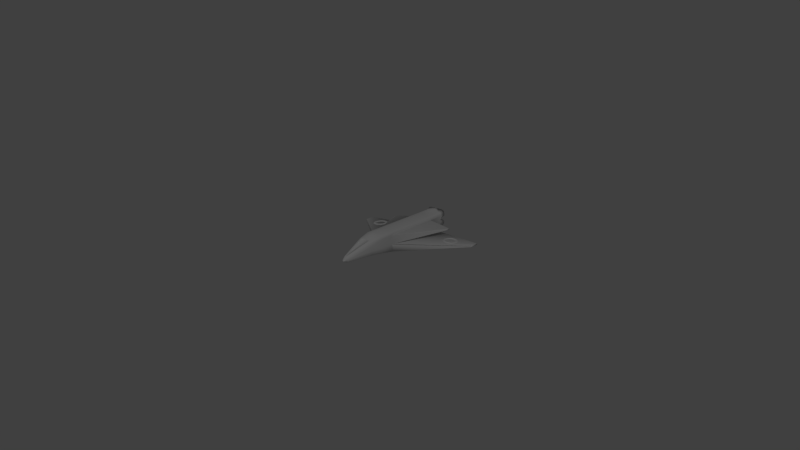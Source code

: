 # Source: shuttleUV.blend  (saved by Blender 2.70.0; exported with 4.5.12 LTS)
import bpy
from mathutils import Matrix  # noqa: F401  (used for matrix-valued properties, if any)

bpy.ops.wm.read_factory_settings(use_empty=True)
scene = bpy.context.scene
scene.name = 'Scene'

# ---- collections
col_collection_1 = bpy.data.collections.new('Collection 1'); scene.collection.children.link(col_collection_1)
col_collection_10 = bpy.data.collections.new('Collection 10'); scene.collection.children.link(col_collection_10)

# ---- materials (node trees are filled in below, after node groups)
mat_material = bpy.data.materials.new('Material')
mat_material.alpha_threshold = 0.0
mat_material.use_transparent_shadow = False
mat_material.roughness = 0.5
mat_material.line_color = (0.0, 0.0, 0.0, 1.0)

# ---- material node trees

# ---- world
world_world = bpy.data.worlds.new('World'); scene.world = world_world
world_world.color = (0.05088, 0.05088, 0.05088)
world_world.use_sun_shadow = False
world_world.sun_shadow_jitter_overblur = 0.0
world_world.cycles.sampling_method = 'MANUAL'
world_world.cycles.sample_map_resolution = 256

# ---- cameras
cam_camera_001 = bpy.data.cameras.new('Camera.001')
cam_camera_001.clip_end = 100.0
cam_camera_001.lens = 35.0
cam_camera_001.sensor_width = 32.0
cam_camera_001.sensor_height = 18.0
cam_camera_001.dof.focus_distance = 0.0
cam_camera_001.dof.aperture_fstop = 128.0

# ---- lights
light_point = bpy.data.lights.new('Point', 'POINT')
light_point.transmission_factor = 0.0
light_point.energy = 1000.0
light_point.shadow_buffer_clip_start = 0.5
light_point.shadow_soft_size = 0.1
light_point.shadow_maximum_resolution = 0.006
light_point.use_absolute_resolution = True
light_point.cycles.use_multiple_importance_sampling = False

# ---- meshes
me_cube_001 = bpy.data.meshes.new('Cube.001')
me_cube_001.from_pydata([(5.098, 3.244, -0.4365), (5.062, 3.244, -0.3835), (4.961, 3.244, -0.3566), (4.853, 3.244, -0.3714), (4.801, 3.244, -0.4194), (5.073, 3.436, -0.4351), (5.038, 3.425, -0.3821), (4.94, 3.398, -0.3554), (4.836, 3.37, -0.3705), (4.786, 3.359, -0.4186), (4.999, 3.615, -0.4308), (4.969, 3.594, -0.3781), (4.881, 3.541, -0.352), (4.787, 3.489, -0.3677), (4.742, 3.467, -0.416), (4.881, 3.769, -0.424), (4.858, 3.739, -0.3717), (4.787, 3.664, -0.3466), (4.71, 3.59, -0.3632), (4.671, 3.559, -0.4119), (4.727, 3.888, -0.4152), (4.713, 3.85, -0.3634), (4.664, 3.759, -0.3395), (4.608, 3.668, -0.3574), (4.579, 3.63, -0.4066), (4.548, 3.962, -0.4049), (4.545, 3.92, -0.3537), (4.521, 3.818, -0.3313), (4.491, 3.717, -0.3506), (4.472, 3.675, -0.4005), (4.357, 3.987, -0.3938), (4.364, 3.944, -0.3433), (4.367, 3.839, -0.3224), (4.364, 3.733, -0.3433), (4.357, 3.69, -0.3938), (4.165, 3.962, -0.3828), (4.184, 3.92, -0.333), (4.214, 3.818, -0.3136), (4.238, 3.717, -0.3361), (4.241, 3.675, -0.3872), (3.986, 3.888, -0.3725), (4.015, 3.85, -0.3233), (4.071, 3.759, -0.3054), (4.12, 3.668, -0.3293), (4.134, 3.63, -0.381), (3.832, 3.769, -0.3637), (3.871, 3.739, -0.3149), (3.948, 3.664, -0.2983), (4.019, 3.59, -0.3235), (4.042, 3.559, -0.3757), (3.714, 3.615, -0.3569), (3.76, 3.594, -0.3086), (3.854, 3.541, -0.2929), (3.941, 3.489, -0.319), (3.971, 3.467, -0.3717), (3.64, 3.436, -0.3526), (3.69, 3.425, -0.3046), (3.794, 3.398, -0.2895), (3.893, 3.37, -0.3162), (3.927, 3.359, -0.3691), (3.615, 3.244, -0.3512), (3.666, 3.244, -0.3032), (3.774, 3.244, -0.2883), (3.876, 3.244, -0.3152), (3.912, 3.244, -0.3682), (3.64, 3.051, -0.3526), (3.69, 3.062, -0.3046), (3.794, 3.09, -0.2895), (3.893, 3.117, -0.3162), (3.927, 3.128, -0.3691), (3.714, 2.872, -0.3569), (3.76, 2.894, -0.3086), (3.854, 2.946, -0.2929), (3.941, 2.999, -0.319), (3.971, 3.021, -0.3717), (3.832, 2.718, -0.3637), (3.871, 2.749, -0.3149), (3.948, 2.823, -0.2983), (4.019, 2.897, -0.3235), (4.042, 2.928, -0.3757), (3.986, 2.6, -0.3725), (4.015, 2.637, -0.3233), (4.071, 2.728, -0.3054), (4.12, 2.819, -0.3293), (4.134, 2.857, -0.381), (4.165, 2.525, -0.3828), (4.184, 2.567, -0.333), (4.214, 2.669, -0.3136), (4.238, 2.771, -0.3361), (4.241, 2.813, -0.3872), (4.357, 2.5, -0.3938), (4.364, 2.543, -0.3433), (4.367, 2.649, -0.3224), (4.364, 2.754, -0.3433), (4.357, 2.797, -0.3938), (4.548, 2.525, -0.4049), (4.545, 2.567, -0.3537), (4.521, 2.669, -0.3313), (4.491, 2.771, -0.3506), (4.472, 2.813, -0.4005), (4.727, 2.6, -0.4152), (4.713, 2.637, -0.3634), (4.664, 2.728, -0.3395), (4.608, 2.819, -0.3574), (4.579, 2.857, -0.4066), (4.881, 2.718, -0.424), (4.858, 2.749, -0.3717), (4.787, 2.823, -0.3466), (4.71, 2.897, -0.3632), (4.671, 2.928, -0.4119), (4.999, 2.872, -0.4308), (4.969, 2.894, -0.3781), (4.881, 2.946, -0.352), (4.787, 2.999, -0.3677), (4.742, 3.021, -0.416), (5.073, 3.051, -0.4351), (5.038, 3.062, -0.3821), (4.94, 3.09, -0.3554), (4.836, 3.117, -0.3705), (4.786, 3.128, -0.4186), (-0.1007, -6.699, -0.6827), (-0.2403, -6.699, -0.5649), (-1.0, -1.312, -0.9539), (0.0, 4.523, 1.21), (0.0, 4.523, -1.0), (0.0, -6.67, -0.0815), (0.0, -6.699, -0.6827), (0.0, -1.335, -1.0), (0.0, -1.335, 1.21), (-1.0, 4.183, -1.0), (-1.0, -2.775, -0.7117), (-0.8264, -4.032, -0.5937), (-1.0, -2.775, -0.2), (-0.8264, -4.032, -0.2), (0.0, -2.775, -1.0), (0.0, -4.032, -0.8982), (0.0, -2.775, 1.21), (0.0, -4.061, 0.7511), (-0.08967, -6.699, -0.09888), (-0.3057, -6.699, -0.4306), (-0.1678, -6.699, -0.1433), (-0.2556, -6.699, -0.2647), (-0.6704, 4.523, 1.0), (-0.9558, 4.523, 0.8341), (-0.8352, 4.523, 0.9556), (-0.6704, -1.335, 1.0), (-0.8352, -1.335, 0.9556), (-0.9558, -1.335, 0.8341), (-0.6704, -2.775, 1.0), (-1.0, -2.775, 0.6683), (-0.8352, -2.775, 0.9556), (-0.9558, -2.775, 0.8341), (-0.8264, -4.032, 0.3076), (-0.4968, -4.032, 0.7684), (-0.7822, -4.032, 0.6026), (-0.6616, -4.032, 0.724), (-1.0, 4.231, -0.9475), (-1.0, 4.523, -0.2525), (-1.0, 4.481, -0.2), (-1.0, -1.266, -0.2), (-1.0, -1.335, -0.2475), (-6.54, 4.523, -0.64), (-6.488, 4.471, -0.6954), (-6.54, 4.523, -0.56), (-6.488, 4.471, -0.5046), (-6.54, 3.534, -0.64), (-6.488, 3.558, -0.6954), (-6.54, 3.534, -0.56), (-6.488, 3.558, -0.5046), (0.0, 6.225, -0.3344), (-0.6704, 6.225, 1.0), (-0.8352, 6.225, 0.9556), (-1.0, 4.523, -0.1575), (-1.0, 4.565, -0.2), (-1.0, -1.335, -0.1575), (-1.0, -1.378, -0.2), (-1.0, 4.523, 0.6258), (-1.0, 4.481, 0.6683), (-0.9891, 4.523, 0.7093), (-1.0, 4.566, 0.6683), (-1.0, -1.229, 0.6683), (-1.0, -1.335, 0.6258), (-1.0, -1.442, 0.6683), (-0.9726, -1.335, 0.7714), (-3.284, 4.523, 0.2129), (-3.243, 4.481, 0.1636), (-3.284, 4.04, 0.2129), (-3.243, 4.048, 0.1636), (-3.284, 4.523, 0.2554), (-3.243, 4.481, 0.3046), (-3.284, 4.04, 0.2554), (-3.243, 4.048, 0.3046), (-1.0, 4.523, -0.6556), (-0.6792, 4.523, -1.0), (-0.957, 4.545, -0.8194), (-0.8396, 4.545, -0.9455), (-0.6792, 6.225, -0.3344), (-1.0, 6.225, 0.009974), (-0.8396, 6.225, -0.2883), (-0.957, 6.225, -0.1622), (0.0, 6.225, 1.0), (0.0, 6.225, 0.2933), (-1.0, 6.225, 0.6683), (-0.9558, 6.225, 0.8341), (-0.6792, 6.781, -0.492), (-0.8396, 6.781, -0.4459), (-0.957, 6.781, -0.3198), (-1.0, 6.781, -0.1476), (-1.0, 6.781, 0.8287), (-0.9558, 6.781, 0.9946), (-0.8352, 6.781, 1.116), (-0.6704, 6.781, 1.16), (-0.7793, 6.225, 0.2933), (-1.0, 6.225, 0.06393), (-1.0, 6.014, 0.2305), (-1.0, 6.225, 0.514), (-0.8897, 6.236, 0.2595), (-0.9704, 6.236, 0.1755), (-1.0, 6.225, 0.523), (-1.0, 6.225, 0.2933), (-0.9704, 6.237, 0.4114), (-0.8897, 6.237, 0.3273), (-1.0, 6.781, -0.09365), (-0.7793, 6.781, 0.1357), (-0.9704, 6.781, 0.02105), (-0.8897, 6.781, 0.105), (-0.7793, 6.781, 0.4538), (-1.0, 6.781, 0.6835), (-0.8897, 6.781, 0.4846), (-0.9704, 6.781, 0.5686), (-0.9416, 6.668, 0.8211), (-0.9034, 6.668, 0.9645), (-0.8048, 6.668, 1.064), (-0.6627, 6.668, 1.102), (-0.2247, 6.668, 1.102), (-0.2247, 6.668, 0.5122), (-0.7713, 6.668, 0.5122), (-0.8586, 6.668, 0.5365), (-0.9177, 6.668, 0.598), (-0.9416, 6.668, 0.6909), (-0.9416, 6.668, -0.1011), (-0.9177, 6.668, -0.008385), (-0.8586, 6.668, 0.05303), (-0.7713, 6.668, 0.07735), (-0.2247, 6.668, 0.07735), (-0.2247, 6.668, -0.4336), (-0.671, 6.668, -0.4336), (-0.8079, 6.668, -0.3942), (-0.904, 6.668, -0.291), (-0.9416, 6.668, -0.1404), (-0.864, 6.597, 0.9419), (-0.8977, 6.597, 0.8154), (-0.8977, 6.597, 0.6964), (-0.782, 6.597, 1.024), (-0.6568, 6.597, 1.058), (-0.2686, 6.597, 1.058), (-0.2686, 6.597, 0.5561), (-0.7653, 6.597, 0.5561), (-0.8353, 6.597, 0.5756), (-0.8781, 6.597, 0.6201), (-0.8781, 6.597, -0.03051), (-0.8977, 6.597, -0.1066), (-0.8977, 6.597, -0.135), (-0.8353, 6.597, 0.01396), (-0.7653, 6.597, 0.03344), (-0.2686, 6.597, 0.03344), (-0.2686, 6.597, -0.3897), (-0.6648, 6.597, -0.3897), (-0.7841, 6.597, -0.3554), (-0.8642, 6.597, -0.2694), (-0.8335, 6.491, 0.9115), (-0.8604, 6.491, 0.8103), (-0.8604, 6.491, 0.7152), (-0.7679, 6.491, 0.9776), (-0.6678, 6.491, 1.005), (-0.3572, 6.491, 1.005), (-0.3572, 6.491, 0.6029), (-0.7545, 6.491, 0.6029), (-0.8105, 6.491, 0.6185), (-0.8447, 6.491, 0.6542), (-0.845, 6.491, -0.05632), (-0.8606, 6.491, -0.1172), (-0.8606, 6.491, -0.1399), (-0.8107, 6.491, -0.02075), (-0.7548, 6.491, -0.005156), (-0.3574, 6.491, -0.005156), (-0.3574, 6.491, -0.3437), (-0.6743, 6.491, -0.3437), (-0.7698, 6.491, -0.3162), (-0.8338, 6.491, -0.2474), (0.0, 6.614, 0.183), (-0.1491, 6.706, 0.097), (-0.1732, 6.781, 0.1357), (-0.01997, 6.687, 0.1558), (-0.07454, 6.721, 0.1243), (-0.1491, 6.706, -0.4533), (0.0, 6.614, -0.4447), (-0.1711, 6.781, -0.492), (-0.07454, 6.721, -0.4506), (-0.01997, 6.687, -0.4474), (0.0, 6.614, 1.112), (-0.1491, 6.706, 1.122), (-0.1734, 6.781, 1.16), (-0.01997, 6.687, 1.115), (-0.07454, 6.721, 1.119), (-0.1491, 6.706, 0.4925), (0.0, 6.614, 0.4056), (-0.1711, 6.781, 0.4538), (-0.07454, 6.721, 0.465), (-0.01997, 6.687, 0.4332), (0.0, -7.098, -0.4923), (-0.07163, -7.028, -0.4001), (-0.1191, -7.028, -0.41), (-0.1296, -7.028, -0.437), (-0.1355, -7.028, -0.4739), (-0.1277, -7.028, -0.5038), (-0.07294, -7.028, -0.53), (0.0, -7.028, -0.53), (0.0, -7.028, -0.4001), (0.0, -4.032, 0.8887), (0.0, -6.699, -0.09888), (-0.06325, -6.67, -0.0815), (-0.4541, -4.061, 0.7511), (0.0, -6.621, -0.09186), (0.0, -4.074, 0.7032), (-0.06622, -6.621, -0.09186), (-0.4394, -4.074, 0.7032)], [], [(0, 5, 6, 1), (1, 6, 7, 2), (2, 7, 8, 3), (3, 8, 9, 4), (5, 10, 11, 6), (6, 11, 12, 7), (7, 12, 13, 8), (8, 13, 14, 9), (10, 15, 16, 11), (11, 16, 17, 12), (12, 17, 18, 13), (13, 18, 19, 14), (15, 20, 21, 16), (16, 21, 22, 17), (17, 22, 23, 18), (18, 23, 24, 19), (20, 25, 26, 21), (21, 26, 27, 22), (22, 27, 28, 23), (23, 28, 29, 24), (25, 30, 31, 26), (26, 31, 32, 27), (27, 32, 33, 28), (28, 33, 34, 29), (30, 35, 36, 31), (31, 36, 37, 32), (32, 37, 38, 33), (33, 38, 39, 34), (35, 40, 41, 36), (36, 41, 42, 37), (37, 42, 43, 38), (38, 43, 44, 39), (40, 45, 46, 41), (41, 46, 47, 42), (42, 47, 48, 43), (43, 48, 49, 44), (45, 50, 51, 46), (46, 51, 52, 47), (47, 52, 53, 48), (48, 53, 54, 49), (50, 55, 56, 51), (51, 56, 57, 52), (52, 57, 58, 53), (53, 58, 59, 54), (55, 60, 61, 56), (56, 61, 62, 57), (57, 62, 63, 58), (58, 63, 64, 59), (60, 65, 66, 61), (61, 66, 67, 62), (62, 67, 68, 63), (63, 68, 69, 64), (65, 70, 71, 66), (66, 71, 72, 67), (67, 72, 73, 68), (68, 73, 74, 69), (70, 75, 76, 71), (71, 76, 77, 72), (72, 77, 78, 73), (73, 78, 79, 74), (75, 80, 81, 76), (76, 81, 82, 77), (77, 82, 83, 78), (78, 83, 84, 79), (80, 85, 86, 81), (81, 86, 87, 82), (82, 87, 88, 83), (83, 88, 89, 84), (85, 90, 91, 86), (86, 91, 92, 87), (87, 92, 93, 88), (88, 93, 94, 89), (90, 95, 96, 91), (91, 96, 97, 92), (92, 97, 98, 93), (93, 98, 99, 94), (95, 100, 101, 96), (96, 101, 102, 97), (97, 102, 103, 98), (98, 103, 104, 99), (100, 105, 106, 101), (101, 106, 107, 102), (102, 107, 108, 103), (103, 108, 109, 104), (105, 110, 111, 106), (106, 111, 112, 107), (107, 112, 113, 108), (108, 113, 114, 109), (110, 115, 116, 111), (111, 116, 117, 112), (112, 117, 118, 113), (113, 118, 119, 114), (115, 0, 1, 116), (116, 1, 2, 117), (117, 2, 3, 118), (118, 3, 4, 119), (149, 182, 181, 174, 175, 132), (136, 128, 145, 148), (144, 142, 170, 171), (174, 181, 190, 186), (137, 322, 326, 324), (130, 122, 127, 134), (319, 136, 148, 153), (167, 163, 161, 165), (157, 156, 161, 163), (121, 133, 131, 120), (133, 132, 130, 131), (128, 123, 142, 145), (120, 131, 135, 126), (131, 130, 134, 135), (139, 152, 133, 121), (152, 149, 132, 133), (145, 142, 144, 146), (146, 144, 143, 147), (180, 177, 189, 191), (152, 139, 141, 154), (154, 141, 140, 155), (155, 140, 138, 153), (148, 145, 146, 150), (150, 146, 147, 151), (190, 188, 184, 186), (153, 148, 150, 155), (155, 150, 151, 154), (154, 151, 149, 152), (165, 161, 162, 166), (163, 167, 168, 164), (158, 164, 168, 167, 160, 159), (167, 160, 159, 168), (176, 172, 184, 188), (147, 143, 178, 177, 180, 183), (151, 147, 183, 182, 149), (167, 165, 122, 160), (176, 177, 178, 179), (180, 181, 182, 183), (185, 187, 186, 184), (188, 190, 191, 189), (159, 160, 175, 174), (180, 191, 190, 181), (176, 188, 189, 177), (158, 185, 184, 172), (124, 193, 196, 169), (192, 197, 199, 194), (194, 199, 198, 195), (195, 198, 196, 193), (213, 222, 207, 197), (258, 259, 279, 278), (198, 205, 204, 196), (199, 206, 205, 198), (197, 207, 206, 199), (202, 208, 227, 218), (203, 209, 208, 202), (301, 305, 235, 234), (211, 302, 301, 234, 233), (266, 267, 287, 286), (305, 307, 226, 236, 235), (218, 220, 219), (220, 221, 219), (222, 213, 217, 224), (224, 217, 216, 225), (225, 216, 212, 223), (218, 227, 229, 220), (220, 229, 228, 221), (223, 292, 291, 244, 243), (208, 209, 231, 230), (209, 210, 232, 231), (210, 211, 233, 232), (201, 306, 300, 200), (226, 228, 237, 236), (228, 229, 238, 237), (229, 227, 239, 238), (227, 208, 230, 239), (222, 224, 241, 240), (224, 225, 242, 241), (225, 223, 243, 242), (295, 297, 204, 246, 245), (196, 204, 297, 296, 169), (204, 205, 247, 246), (205, 206, 248, 247), (206, 207, 249, 248), (207, 222, 240, 249), (250, 251, 230, 231), (251, 252, 239, 230), (253, 250, 231, 232), (254, 253, 232, 233), (255, 254, 233, 234), (256, 255, 234, 235), (257, 256, 235, 236), (258, 257, 236, 237), (259, 258, 237, 238), (252, 259, 238, 239), (260, 261, 240, 241), (261, 262, 249, 240), (263, 260, 241, 242), (264, 263, 242, 243), (265, 264, 243, 244), (266, 265, 244, 245), (267, 266, 245, 246), (268, 267, 246, 247), (269, 268, 247, 248), (262, 269, 248, 249), (271, 270, 273, 274, 275, 276, 277, 278, 279, 272), (281, 280, 283, 284, 285, 286, 287, 288, 289, 282), (254, 255, 275, 274), (251, 250, 270, 271), (260, 263, 283, 280), (267, 268, 288, 287), (263, 264, 284, 283), (259, 252, 272, 279), (255, 256, 276, 275), (252, 251, 271, 272), (268, 269, 289, 288), (264, 265, 285, 284), (261, 260, 280, 281), (256, 257, 277, 276), (250, 253, 273, 270), (269, 262, 282, 289), (253, 254, 274, 273), (265, 266, 286, 285), (262, 261, 281, 282), (257, 258, 278, 277), (290, 293, 292), (293, 294, 292), (294, 291, 292), (295, 298, 297), (298, 299, 297), (299, 296, 297), (300, 303, 302), (303, 304, 302), (304, 301, 302), (305, 308, 307), (308, 309, 307), (309, 306, 307), (295, 291, 294, 298), (298, 294, 293, 299), (299, 293, 290, 296), (305, 301, 304, 308), (308, 304, 303, 309), (309, 303, 300, 306), (291, 295, 245, 244), (141, 139, 314, 313), (138, 140, 312, 311), (139, 121, 315, 314), (120, 126, 317, 316), (320, 138, 311, 318), (140, 141, 313, 312), (121, 120, 316, 315), (315, 314, 313, 312, 311, 318, 317, 316), (313, 314, 310), (311, 312, 310), (314, 315, 310), (316, 317, 310), (318, 311, 310), (312, 313, 310), (315, 316, 310), (324, 326, 325, 323), (321, 322, 153, 138), (125, 321, 138, 320), (322, 137, 319, 153), (321, 125, 323, 325), (322, 321, 325, 326), (130, 132, 175, 160, 122), (179, 178, 143, 203, 202), (142, 123, 200, 170), (143, 144, 171, 203), (173, 172, 176, 179, 202, 215, 214), (219, 215, 202, 218), (201, 290, 292, 223, 212), (200, 300, 302, 211, 170), (171, 210, 209, 203), (170, 211, 210, 171), (212, 216, 217, 213, 214, 215, 219), (221, 212, 219), (221, 228, 226, 212), (212, 226, 307, 306, 201), (169, 296, 290, 201), (161, 156, 129, 162), (122, 129, 193, 124, 127), (192, 194, 195, 193, 129, 156), (122, 165, 166), (162, 129, 122, 166), (187, 159, 174, 186), (157, 163, 164, 158), (192, 157, 173, 214, 213, 197), (158, 172, 173, 157), (157, 192, 156), (159, 187, 185, 158)])
me_cube_001.polygons.foreach_set('use_smooth', [True] * 286)
_uv = me_cube_001.uv_layers.new(name='UVMap')
_uv.uv.foreach_set('vector', [0.7849, 0.6901, 0.7848, 0.6764, 0.7883, 0.6762, 0.7884, 0.6891, 0.4517, 0.946, 0.4433, 0.9366, 0.4487, 0.9322, 0.4558, 0.9402, 0.4558, 0.9402, 0.4487, 0.9322, 0.4542, 0.9274, 0.46, 0.934, 0.46, 0.934, 0.4542, 0.9274, 0.4566, 0.925, 0.462, 0.931, 0.7848, 0.6764, 0.7849, 0.6623, 0.7884, 0.663, 0.7883, 0.6762, 0.4433, 0.9366, 0.4374, 0.9252, 0.4436, 0.9225, 0.4487, 0.9322, 0.4487, 0.9322, 0.4436, 0.9225, 0.45, 0.9194, 0.4542, 0.9274, 0.4542, 0.9274, 0.45, 0.9194, 0.4528, 0.9177, 0.4566, 0.925, 0.7849, 0.6623, 0.7852, 0.6489, 0.7887, 0.6503, 0.7884, 0.663, 0.4374, 0.9252, 0.4343, 0.9125, 0.441, 0.9117, 0.4436, 0.9225, 0.4436, 0.9225, 0.441, 0.9117, 0.4479, 0.9105, 0.45, 0.9194, 0.7034, 0.9545, 0.7034, 0.9453, 0.7067, 0.9452, 0.7068, 0.9535, 0.7852, 0.6489, 0.7857, 0.637, 0.7892, 0.6391, 0.7887, 0.6503, 0.4343, 0.9125, 0.4343, 0.8993, 0.441, 0.9005, 0.441, 0.9117, 0.441, 0.9117, 0.441, 0.9005, 0.4479, 0.9013, 0.4479, 0.9105, 0.7034, 0.9453, 0.7034, 0.9362, 0.7067, 0.9368, 0.7067, 0.9452, 0.4317, 0.8983, 0.4349, 0.8848, 0.4374, 0.8865, 0.4343, 0.8993, 0.4343, 0.8993, 0.4374, 0.8865, 0.4436, 0.8896, 0.441, 0.9005, 0.441, 0.9005, 0.4436, 0.8896, 0.45, 0.8923, 0.4479, 0.9013, 0.7034, 0.9362, 0.7034, 0.9277, 0.7068, 0.9291, 0.7067, 0.9368, 0.4349, 0.8848, 0.4413, 0.8727, 0.4433, 0.8751, 0.4374, 0.8865, 0.4374, 0.8865, 0.4433, 0.8751, 0.4487, 0.8799, 0.4436, 0.8896, 0.4436, 0.8896, 0.4487, 0.8799, 0.4542, 0.8844, 0.45, 0.8923, 0.45, 0.8923, 0.4542, 0.8844, 0.4566, 0.8858, 0.4528, 0.893, 0.4413, 0.8727, 0.4502, 0.8628, 0.4517, 0.8658, 0.4433, 0.8751, 0.4433, 0.8751, 0.4517, 0.8658, 0.4558, 0.872, 0.4487, 0.8799, 0.4487, 0.8799, 0.4558, 0.872, 0.46, 0.8778, 0.4542, 0.8844, 0.4542, 0.8844, 0.46, 0.8778, 0.462, 0.8798, 0.4566, 0.8858, 0.4502, 0.8628, 0.4611, 0.8558, 0.462, 0.8592, 0.4517, 0.8658, 0.4517, 0.8658, 0.462, 0.8592, 0.4645, 0.8664, 0.4558, 0.872, 0.4558, 0.872, 0.4645, 0.8664, 0.4672, 0.8732, 0.46, 0.8778, 0.46, 0.8778, 0.4672, 0.8732, 0.4685, 0.8756, 0.462, 0.8798, 0.4611, 0.8558, 0.4733, 0.8522, 0.4735, 0.8558, 0.462, 0.8592, 0.462, 0.8592, 0.4735, 0.8558, 0.4743, 0.8635, 0.4645, 0.8664, 0.4645, 0.8664, 0.4743, 0.8635, 0.4753, 0.8709, 0.4672, 0.8732, 0.4672, 0.8732, 0.4753, 0.8709, 0.4758, 0.8735, 0.4685, 0.8756, 0.4733, 0.8522, 0.4859, 0.8522, 0.4854, 0.8558, 0.4735, 0.8558, 0.4735, 0.8558, 0.4854, 0.8558, 0.4844, 0.8635, 0.4743, 0.8635, 0.4743, 0.8635, 0.4844, 0.8635, 0.4836, 0.8709, 0.4753, 0.8709, 0.4753, 0.8709, 0.4836, 0.8709, 0.4834, 0.8735, 0.4758, 0.8735, 0.4859, 0.8522, 0.4981, 0.8558, 0.4968, 0.8592, 0.4854, 0.8558, 0.4854, 0.8558, 0.4968, 0.8592, 0.4941, 0.8665, 0.4844, 0.8635, 0.4844, 0.8635, 0.4941, 0.8665, 0.4916, 0.8733, 0.4836, 0.8709, 0.5719, 0.9021, 0.5715, 0.8953, 0.575, 0.8936, 0.5753, 0.8998, 0.4981, 0.8558, 0.5091, 0.8629, 0.5071, 0.8659, 0.4968, 0.8592, 0.4968, 0.8592, 0.5071, 0.8659, 0.5029, 0.8721, 0.4941, 0.8665, 0.4941, 0.8665, 0.5029, 0.8721, 0.4988, 0.8779, 0.4916, 0.8733, 0.5715, 0.8953, 0.5713, 0.8871, 0.5748, 0.8862, 0.575, 0.8936, 0.5091, 0.8629, 0.518, 0.8728, 0.5155, 0.8752, 0.5071, 0.8659, 0.5071, 0.8659, 0.5155, 0.8752, 0.51, 0.88, 0.5029, 0.8721, 0.5029, 0.8721, 0.51, 0.88, 0.5047, 0.8844, 0.4988, 0.8779, 0.5713, 0.8871, 0.5713, 0.8781, 0.5747, 0.8779, 0.5748, 0.8862, 0.518, 0.8728, 0.5243, 0.8849, 0.5215, 0.8866, 0.5155, 0.8752, 0.5155, 0.8752, 0.5215, 0.8866, 0.5151, 0.8897, 0.51, 0.88, 0.51, 0.88, 0.5151, 0.8897, 0.5088, 0.8924, 0.5047, 0.8844, 0.5713, 0.8781, 0.5713, 0.8688, 0.5748, 0.8695, 0.5747, 0.8779, 0.5719, 0.9472, 0.5719, 0.9332, 0.5752, 0.933, 0.5753, 0.9462, 0.5215, 0.8866, 0.5246, 0.8994, 0.5177, 0.9006, 0.5151, 0.8897, 0.5151, 0.8897, 0.5177, 0.9006, 0.511, 0.9014, 0.5088, 0.8924, 0.5713, 0.8688, 0.5715, 0.86, 0.575, 0.8615, 0.5748, 0.8695, 0.5719, 0.9332, 0.5719, 0.9193, 0.5752, 0.9199, 0.5752, 0.933, 0.5246, 0.8994, 0.5246, 0.9126, 0.5177, 0.9118, 0.5177, 0.9006, 0.5177, 0.9006, 0.5177, 0.9118, 0.511, 0.9106, 0.511, 0.9014, 0.5715, 0.86, 0.5719, 0.8522, 0.5753, 0.8543, 0.575, 0.8615, 0.5719, 0.9193, 0.5719, 0.9064, 0.5753, 0.9078, 0.5752, 0.9199, 0.5246, 0.9126, 0.5215, 0.9253, 0.5151, 0.9226, 0.5177, 0.9118, 0.5177, 0.9118, 0.5151, 0.9226, 0.5088, 0.9195, 0.511, 0.9106, 0.511, 0.9106, 0.5088, 0.9195, 0.5064, 0.9178, 0.5084, 0.9097, 0.5243, 0.926, 0.518, 0.9382, 0.5155, 0.9368, 0.5215, 0.9253, 0.5215, 0.9253, 0.5155, 0.9368, 0.51, 0.9323, 0.5151, 0.9226, 0.5151, 0.9226, 0.51, 0.9323, 0.5047, 0.9275, 0.5088, 0.9195, 0.5088, 0.9195, 0.5047, 0.9275, 0.5026, 0.9251, 0.5064, 0.9178, 0.518, 0.9382, 0.5091, 0.9481, 0.5071, 0.9461, 0.5155, 0.9368, 0.5155, 0.9368, 0.5071, 0.9461, 0.5029, 0.9403, 0.51, 0.9323, 0.51, 0.9323, 0.5029, 0.9403, 0.4988, 0.934, 0.5047, 0.9275, 0.5047, 0.9275, 0.4988, 0.934, 0.4973, 0.931, 0.5026, 0.9251, 0.5091, 0.9481, 0.4981, 0.9551, 0.4968, 0.9527, 0.5071, 0.9461, 0.5071, 0.9461, 0.4968, 0.9527, 0.4941, 0.9459, 0.5029, 0.9403, 0.5029, 0.9403, 0.4941, 0.9459, 0.4916, 0.9386, 0.4988, 0.934, 0.4988, 0.934, 0.4916, 0.9386, 0.4907, 0.9352, 0.4973, 0.931, 0.4981, 0.9551, 0.4859, 0.9587, 0.4854, 0.9561, 0.4968, 0.9527, 0.4968, 0.9527, 0.4854, 0.9561, 0.4844, 0.9487, 0.4941, 0.9459, 0.4941, 0.9459, 0.4844, 0.9487, 0.4836, 0.941, 0.4916, 0.9386, 0.4916, 0.9386, 0.4836, 0.941, 0.4834, 0.9374, 0.4907, 0.9352, 0.4859, 0.9587, 0.4733, 0.9587, 0.4735, 0.956, 0.4854, 0.9561, 0.4854, 0.9561, 0.4735, 0.956, 0.4743, 0.9487, 0.4844, 0.9487, 0.4844, 0.9487, 0.4743, 0.9487, 0.4753, 0.941, 0.4836, 0.941, 0.4836, 0.941, 0.4753, 0.941, 0.4758, 0.9374, 0.4834, 0.9374, 0.7857, 0.7128, 0.7852, 0.7025, 0.7887, 0.7008, 0.7892, 0.7105, 0.4735, 0.956, 0.462, 0.9526, 0.4645, 0.9458, 0.4743, 0.9487, 0.4743, 0.9487, 0.4645, 0.9458, 0.4672, 0.9386, 0.4753, 0.941, 0.4753, 0.941, 0.4672, 0.9386, 0.4685, 0.9352, 0.4758, 0.9374, 0.7852, 0.7025, 0.7849, 0.6901, 0.7884, 0.6891, 0.7887, 0.7008, 0.462, 0.9526, 0.4517, 0.946, 0.4558, 0.9402, 0.4645, 0.9458, 0.4645, 0.9458, 0.4558, 0.9402, 0.46, 0.934, 0.4672, 0.9386, 0.4672, 0.9386, 0.46, 0.934, 0.462, 0.931, 0.4685, 0.9352, 0.828, 0.6582, 0.8265, 0.5886, 0.8291, 0.5831, 0.88, 0.5849, 0.8828, 0.5872, 0.8844, 0.6601, 0.9976, 0.3056, 0.9976, 0.4098, 0.9541, 0.4104, 0.954, 0.3062, 0.9437, 0.8346, 0.9544, 0.8344, 0.9544, 0.9576, 0.9437, 0.9577, 0.88, 0.5849, 0.8291, 0.5831, 0.8564, 0.1889, 0.8591, 0.189, 0.8252, 0.9433, 0.8318, 0.9649, 0.8284, 0.9649, 0.822, 0.9439, 0.0674, 0.3059, 0.06705, 0.4065, 0.001951, 0.4046, 0.001951, 0.3022, 0.9976, 0.2156, 0.9976, 0.3056, 0.954, 0.3062, 0.9654, 0.2159, 0.9231, 0.0538, 0.922, 0.002173, 0.9272, 0.002351, 0.9283, 0.05398, 0.7809, 0.7128, 0.7371, 0.6935, 0.7757, 0.4314, 0.7809, 0.4319, 0.9094, 0.9038, 0.8851, 0.7344, 0.9106, 0.7353, 0.9165, 0.9111, 0.8851, 0.7344, 0.8844, 0.6601, 0.9176, 0.6613, 0.9106, 0.7353, 0.9976, 0.4098, 0.9979, 0.8338, 0.9544, 0.8344, 0.9541, 0.4104, 0.008958, 0.02785, 0.05628, 0.2184, 0.002099, 0.2144, 0.002411, 0.02788, 0.05628, 0.2184, 0.0674, 0.3059, 0.001951, 0.3022, 0.002099, 0.2144, 0.901, 0.9002, 0.8521, 0.7333, 0.8851, 0.7344, 0.9094, 0.9038, 0.8521, 0.7333, 0.828, 0.6582, 0.8844, 0.6601, 0.8851, 0.7344, 0.9541, 0.4104, 0.9544, 0.8344, 0.9437, 0.8346, 0.9434, 0.4106, 0.9434, 0.4106, 0.9437, 0.8346, 0.9359, 0.8349, 0.9356, 0.4109, 0.7332, 0.4314, 0.7331, 0.8446, 0.5874, 0.8456, 0.5874, 0.8143, 0.8521, 0.7333, 0.901, 0.9002, 0.89, 0.9024, 0.8328, 0.7348, 0.8328, 0.7348, 0.89, 0.9024, 0.8818, 0.9065, 0.8244, 0.7406, 0.9547, 0.216, 0.987, 0.02532, 0.9921, 0.02519, 0.9654, 0.2159, 0.954, 0.3062, 0.9541, 0.4104, 0.9434, 0.4106, 0.9433, 0.3064, 0.9433, 0.3064, 0.9434, 0.4106, 0.9356, 0.4109, 0.9355, 0.3067, 0.8564, 0.1889, 0.8558, 0.1637, 0.8586, 0.1637, 0.8591, 0.189, 0.9654, 0.2159, 0.954, 0.3062, 0.9433, 0.3064, 0.9547, 0.216, 0.8244, 0.7406, 0.8087, 0.6658, 0.8171, 0.6601, 0.8328, 0.7348, 0.8328, 0.7348, 0.8171, 0.6601, 0.828, 0.6582, 0.8521, 0.7333, 0.4278, 0.7535, 0.4278, 0.8238, 0.4243, 0.8194, 0.4243, 0.7545, 0.4317, 0.4271, 0.4317, 0.3555, 0.4351, 0.3571, 0.4351, 0.4231, 0.7919, 0.423, 0.4351, 0.4231, 0.4351, 0.3571, 0.4317, 0.3555, 0.7919, 0.002173, 0.7919, 0.007096, 0.9231, 0.0538, 0.8858, 0.5851, 0.8827, 0.5813, 0.9193, 0.05507, 0.788, 0.8326, 0.7371, 0.8326, 0.7607, 0.7172, 0.7635, 0.7172, 0.8154, 0.5849, 0.8088, 0.2791, 0.817, 0.2778, 0.8198, 0.2795, 0.8263, 0.5775, 0.8196, 0.5842, 0.8171, 0.6601, 0.8154, 0.5849, 0.8196, 0.5842, 0.8265, 0.5886, 0.828, 0.6582, 0.9231, 0.0538, 0.9283, 0.05398, 0.9316, 0.5855, 0.8858, 0.5851, 0.8225, 0.2774, 0.8198, 0.2795, 0.817, 0.2778, 0.8197, 0.2751, 0.8263, 0.5775, 0.8291, 0.5831, 0.8265, 0.5886, 0.8196, 0.5842, 0.4345, 0.4351, 0.4345, 0.4658, 0.4317, 0.4658, 0.4317, 0.4314, 0.5847, 0.8488, 0.5847, 0.8138, 0.5874, 0.8143, 0.5874, 0.8456, 0.8827, 0.5813, 0.8858, 0.5851, 0.8828, 0.5872, 0.88, 0.5849, 0.8263, 0.5775, 0.853, 0.1904, 0.8564, 0.1889, 0.8291, 0.5831, 0.7332, 0.8478, 0.5847, 0.8488, 0.5874, 0.8456, 0.7331, 0.8446, 0.5808, 0.4395, 0.4345, 0.4351, 0.4317, 0.4314, 0.5808, 0.4359, 0.001951, 0.8209, 0.04612, 0.8206, 0.04709, 0.9509, 0.002916, 0.9511, 0.788, 0.8643, 0.788, 0.9647, 0.7772, 0.9607, 0.7772, 0.8615, 0.06445, 0.8246, 0.0654, 0.9532, 0.05758, 0.9515, 0.05663, 0.8229, 0.05663, 0.8229, 0.05758, 0.9515, 0.04709, 0.9509, 0.04612, 0.8206, 0.857, 0.1898, 0.8666, 0.1612, 0.8701, 0.1613, 0.8605, 0.1899, 0.7263, 0.9663, 0.7252, 0.963, 0.7323, 0.9603, 0.7332, 0.9628, 0.05758, 0.9515, 0.05736, 0.9887, 0.04686, 0.9881, 0.04709, 0.9509, 0.0654, 0.9532, 0.06517, 0.9905, 0.05736, 0.9887, 0.05758, 0.9515, 0.8605, 0.1899, 0.8701, 0.1613, 0.8811, 0.1639, 0.8715, 0.1925, 0.8178, 0.1885, 0.8068, 0.1591, 0.8162, 0.1595, 0.8272, 0.1888, 0.8069, 0.1903, 0.7958, 0.161, 0.8068, 0.1591, 0.8178, 0.1885, 0.6264, 0.8577, 0.6673, 0.8577, 0.6661, 0.8635, 0.6277, 0.8635, 0.6715, 0.9597, 0.672, 0.9237, 0.6772, 0.922, 0.6798, 0.9274, 0.6794, 0.9592, 0.7505, 0.9415, 0.7505, 0.9128, 0.7574, 0.9121, 0.7575, 0.935, 0.678, 0.9068, 0.6731, 0.9052, 0.673, 0.8612, 0.6805, 0.8617, 0.6805, 0.9013, 0.5946, 0.9318, 0.5965, 0.9398, 0.5946, 0.9484, 0.5965, 0.9398, 0.6001, 0.9459, 0.5946, 0.9484, 0.6205, 0.9765, 0.5946, 0.965, 0.5964, 0.9569, 0.6218, 0.9682, 0.6964, 0.8532, 0.7322, 0.8532, 0.7324, 0.859, 0.6966, 0.859, 0.6966, 0.859, 0.7324, 0.859, 0.7332, 0.8669, 0.6967, 0.8669, 0.5946, 0.9318, 0.6205, 0.9203, 0.6218, 0.9286, 0.5965, 0.9398, 0.5652, 0.9226, 0.5285, 0.9227, 0.5295, 0.9167, 0.5662, 0.9166, 0.7371, 0.8879, 0.7373, 0.844, 0.7426, 0.8423, 0.7452, 0.8478, 0.745, 0.8873, 0.7107, 0.9486, 0.7112, 0.9365, 0.7193, 0.9384, 0.7188, 0.9487, 0.7112, 0.9365, 0.7136, 0.9277, 0.7213, 0.9312, 0.7193, 0.9384, 0.672, 0.9715, 0.6715, 0.9597, 0.6794, 0.9592, 0.6798, 0.9694, 0.6225, 0.9159, 0.5988, 0.9079, 0.5988, 0.8567, 0.6225, 0.8647, 0.673, 0.8612, 0.6731, 0.8532, 0.6805, 0.8554, 0.6805, 0.8617, 0.7141, 0.9734, 0.712, 0.9674, 0.72, 0.9649, 0.7215, 0.9693, 0.712, 0.9674, 0.7111, 0.9591, 0.7192, 0.9582, 0.72, 0.9649, 0.7111, 0.9591, 0.7107, 0.9486, 0.7188, 0.9487, 0.7192, 0.9582, 0.796, 0.955, 0.797, 0.9468, 0.8049, 0.9494, 0.8041, 0.956, 0.797, 0.9468, 0.7991, 0.9409, 0.8065, 0.945, 0.8049, 0.9494, 0.7374, 0.8959, 0.7371, 0.8879, 0.745, 0.8873, 0.7452, 0.8936, 0.7433, 0.9502, 0.7383, 0.9487, 0.7383, 0.9119, 0.7457, 0.9124, 0.7458, 0.9447, 0.04709, 0.9509, 0.04686, 0.9881, 0.01381, 0.9883, 0.002756, 0.9772, 0.002916, 0.9511, 0.7383, 0.9119, 0.7384, 0.9002, 0.7458, 0.9025, 0.7457, 0.9124, 0.7985, 0.9808, 0.7962, 0.9715, 0.8044, 0.9698, 0.8062, 0.9775, 0.7962, 0.9715, 0.7958, 0.9589, 0.804, 0.9589, 0.8044, 0.9698, 0.7958, 0.9589, 0.796, 0.955, 0.8041, 0.956, 0.804, 0.9589, 0.7246, 0.9398, 0.7242, 0.9489, 0.7188, 0.9487, 0.7193, 0.9384, 0.7242, 0.9489, 0.7245, 0.9575, 0.7192, 0.9582, 0.7188, 0.9487, 0.7263, 0.9338, 0.7246, 0.9398, 0.7193, 0.9384, 0.7213, 0.9312, 0.6846, 0.9588, 0.6849, 0.9678, 0.6798, 0.9694, 0.6794, 0.9592, 0.6849, 0.9307, 0.6846, 0.9588, 0.6794, 0.9592, 0.6798, 0.9274, 0.6632, 0.8694, 0.6306, 0.8694, 0.6277, 0.8635, 0.6661, 0.8635, 0.6852, 0.8621, 0.6853, 0.8981, 0.6805, 0.9013, 0.6805, 0.8617, 0.6853, 0.857, 0.6852, 0.8621, 0.6805, 0.8617, 0.6805, 0.8554, 0.7252, 0.963, 0.7263, 0.9663, 0.7215, 0.9693, 0.72, 0.9649, 0.7245, 0.9575, 0.7252, 0.963, 0.72, 0.9649, 0.7192, 0.9582, 0.8101, 0.9512, 0.8094, 0.9567, 0.8041, 0.956, 0.8049, 0.9494, 0.8094, 0.9567, 0.8094, 0.9588, 0.804, 0.9589, 0.8041, 0.956, 0.8112, 0.9481, 0.8101, 0.9512, 0.8049, 0.9494, 0.8065, 0.945, 0.7501, 0.8869, 0.7503, 0.8919, 0.7452, 0.8936, 0.745, 0.8873, 0.7503, 0.8509, 0.7501, 0.8869, 0.745, 0.8873, 0.7452, 0.8478, 0.5632, 0.9433, 0.5357, 0.9433, 0.5328, 0.9373, 0.5661, 0.9373, 0.7505, 0.9128, 0.7505, 0.9415, 0.7458, 0.9447, 0.7457, 0.9124, 0.7505, 0.9042, 0.7505, 0.9128, 0.7457, 0.9124, 0.7458, 0.9025, 0.8097, 0.9686, 0.8112, 0.9749, 0.8062, 0.9775, 0.8044, 0.9698, 0.8094, 0.9588, 0.8097, 0.9686, 0.8044, 0.9698, 0.804, 0.9589, 0.6468, 0.9048, 0.6402, 0.9034, 0.6359, 0.9001, 0.6341, 0.8951, 0.634, 0.8794, 0.6602, 0.8794, 0.6602, 0.8995, 0.6592, 0.9023, 0.6569, 0.904, 0.653, 0.9048, 0.5456, 0.9787, 0.5416, 0.9779, 0.5393, 0.9762, 0.5383, 0.9733, 0.5382, 0.9533, 0.5602, 0.9533, 0.5603, 0.9693, 0.5585, 0.9741, 0.5541, 0.9773, 0.5471, 0.9787, 0.6846, 0.9588, 0.6849, 0.9307, 0.6922, 0.9371, 0.692, 0.9596, 0.7242, 0.9489, 0.7246, 0.9398, 0.7319, 0.9416, 0.7315, 0.949, 0.8101, 0.9512, 0.8112, 0.9481, 0.8181, 0.951, 0.8172, 0.9535, 0.7505, 0.9128, 0.7505, 0.9042, 0.7575, 0.9052, 0.7574, 0.9121, 0.7503, 0.8919, 0.7501, 0.8869, 0.7573, 0.8862, 0.7575, 0.8902, 0.7252, 0.963, 0.7245, 0.9575, 0.7318, 0.9558, 0.7323, 0.9603, 0.6306, 0.8694, 0.6632, 0.8694, 0.6602, 0.8794, 0.634, 0.8794, 0.7245, 0.9575, 0.7242, 0.9489, 0.7315, 0.949, 0.7318, 0.9558, 0.8112, 0.9749, 0.8097, 0.9686, 0.8169, 0.9673, 0.8181, 0.9724, 0.7501, 0.8869, 0.7503, 0.8509, 0.7575, 0.8574, 0.7573, 0.8862, 0.8094, 0.9567, 0.8101, 0.9512, 0.8172, 0.9535, 0.8167, 0.9579, 0.6853, 0.8981, 0.6852, 0.8621, 0.6922, 0.8629, 0.6922, 0.8916, 0.7246, 0.9398, 0.7263, 0.9338, 0.7332, 0.9368, 0.7319, 0.9416, 0.8097, 0.9686, 0.8094, 0.9588, 0.8166, 0.9595, 0.8169, 0.9673, 0.6849, 0.9678, 0.6846, 0.9588, 0.692, 0.9596, 0.6922, 0.9668, 0.5357, 0.9433, 0.5632, 0.9433, 0.5602, 0.9533, 0.5382, 0.9533, 0.8094, 0.9588, 0.8094, 0.9567, 0.8167, 0.9579, 0.8166, 0.9595, 0.6852, 0.8621, 0.6853, 0.857, 0.6922, 0.8588, 0.6922, 0.8629, 0.7076, 0.9234, 0.7027, 0.9219, 0.6966, 0.9108, 0.6551, 0.956, 0.6584, 0.9537, 0.6642, 0.9546, 0.7413, 0.8369, 0.7426, 0.8423, 0.7373, 0.844, 0.7433, 0.9502, 0.7423, 0.9556, 0.7383, 0.9487, 0.6584, 0.9121, 0.6551, 0.9123, 0.6642, 0.9092, 0.004051, 0.9823, 0.002756, 0.9772, 0.01381, 0.9883, 0.998, 0.9854, 0.9967, 0.9907, 0.9867, 0.9973, 0.5939, 0.8565, 0.5906, 0.8562, 0.5847, 0.8532, 0.6764, 0.9165, 0.6772, 0.922, 0.672, 0.9237, 0.678, 0.9068, 0.677, 0.9122, 0.6731, 0.9052, 0.5906, 0.9036, 0.5939, 0.9059, 0.5848, 0.9043, 0.5361, 0.8537, 0.5411, 0.8522, 0.5299, 0.8646, 0.5674, 0.9316, 0.5316, 0.9316, 0.5298, 0.927, 0.5672, 0.927, 0.6584, 0.9121, 0.6584, 0.9537, 0.6551, 0.956, 0.6551, 0.9123, 0.6551, 0.9123, 0.6551, 0.956, 0.6501, 0.9579, 0.6502, 0.9125, 0.6673, 0.8577, 0.6264, 0.8577, 0.6266, 0.8532, 0.6691, 0.8532, 0.5906, 0.9036, 0.5906, 0.8562, 0.5939, 0.8565, 0.5939, 0.9059, 0.5939, 0.9059, 0.5939, 0.8565, 0.5988, 0.8567, 0.5988, 0.9079, 0.5316, 0.9316, 0.5674, 0.9316, 0.5661, 0.9373, 0.5328, 0.9373, 0.89, 0.9024, 0.901, 0.9002, 0.9035, 0.926, 0.901, 0.9262, 0.8786, 0.9103, 0.8818, 0.9065, 0.8992, 0.9267, 0.8984, 0.9291, 0.901, 0.9002, 0.9094, 0.9038, 0.9054, 0.9265, 0.9035, 0.926, 0.008958, 0.02785, 0.002411, 0.02788, 0.002632, 0.006633, 0.007376, 0.00661, 0.9979, 0.02519, 0.9921, 0.02519, 0.9934, 0.002177, 0.998, 0.002173, 0.8818, 0.9065, 0.89, 0.9024, 0.901, 0.9262, 0.8992, 0.9267, 0.01821, 0.02945, 0.008958, 0.02785, 0.007376, 0.00661, 0.01098, 0.006959, 0.8383, 0.9484, 0.8379, 0.9462, 0.8382, 0.9436, 0.8387, 0.9416, 0.8408, 0.9409, 0.8441, 0.9409, 0.8441, 0.9503, 0.8408, 0.9503, 0.901, 0.9262, 0.9035, 0.926, 0.9042, 0.9365, 0.8984, 0.9291, 0.8992, 0.9267, 0.9042, 0.9365, 0.9035, 0.926, 0.9054, 0.9265, 0.9042, 0.9365, 0.007376, 0.00661, 0.002632, 0.006633, 0.002687, 0.002173, 0.8981, 0.9327, 0.8984, 0.9291, 0.9042, 0.9365, 0.8992, 0.9267, 0.901, 0.9262, 0.9042, 0.9365, 0.9054, 0.9265, 0.9068, 0.9293, 0.9042, 0.9365, 0.9977, 0.213, 0.9691, 0.213, 0.9936, 0.03077, 0.9979, 0.03077, 0.9938, 0.02723, 0.9682, 0.2139, 0.9654, 0.2159, 0.9921, 0.02519, 0.9979, 0.02722, 0.9938, 0.02723, 0.9921, 0.02519, 0.9979, 0.02519, 0.8318, 0.9649, 0.8252, 0.9433, 0.834, 0.9409, 0.834, 0.9678, 0.9938, 0.02723, 0.9979, 0.02722, 0.9979, 0.03077, 0.9936, 0.03077, 0.7874, 0.4314, 0.7874, 0.6278, 0.7859, 0.6248, 0.7848, 0.4337, 0.9176, 0.6613, 0.8844, 0.6601, 0.8828, 0.5872, 0.8858, 0.5851, 0.9316, 0.5855, 0.8197, 0.2751, 0.817, 0.2778, 0.8088, 0.2791, 0.8069, 0.1903, 0.8178, 0.1885, 0.9544, 0.8344, 0.9979, 0.8338, 0.998, 0.9576, 0.9544, 0.9576, 0.9359, 0.8349, 0.9437, 0.8346, 0.9437, 0.9577, 0.9359, 0.9581, 0.876, 0.277, 0.8733, 0.2791, 0.8225, 0.2774, 0.8197, 0.2751, 0.8178, 0.1885, 0.8278, 0.1888, 0.8465, 0.2005, 0.0, 0.0, 0.0, 0.0, 0.0, 0.0, 0.0, 0.0, 0.7331, 0.9234, 0.7076, 0.9234, 0.6966, 0.9108, 0.6967, 0.8669, 0.7332, 0.8669, 0.998, 0.9576, 0.998, 0.9854, 0.9867, 0.9973, 0.9544, 0.9974, 0.9544, 0.9576, 0.9437, 0.9577, 0.9437, 0.9975, 0.9359, 0.9978, 0.9359, 0.9581, 0.9544, 0.9576, 0.9544, 0.9974, 0.9437, 0.9975, 0.9437, 0.9577, 0.6046, 0.9484, 0.6001, 0.9508, 0.5964, 0.9569, 0.5946, 0.965, 0.5847, 0.9529, 0.5946, 0.9324, 0.5946, 0.9484, 0.6001, 0.9459, 0.6046, 0.9484, 0.5946, 0.9484, 0.5662, 0.9166, 0.5295, 0.9167, 0.5299, 0.9087, 0.5674, 0.9086, 0.5674, 0.9086, 0.5299, 0.9087, 0.5299, 0.8646, 0.5411, 0.8522, 0.5674, 0.8522, 0.6265, 0.9205, 0.6502, 0.9125, 0.6501, 0.9579, 0.6264, 0.966, 0.4278, 0.8238, 0.06706, 0.8005, 0.06698, 0.7964, 0.4243, 0.8194, 0.06705, 0.4065, 0.06698, 0.7964, 0.04612, 0.8206, 0.001951, 0.8209, 0.001951, 0.4046, 0.788, 0.8643, 0.7772, 0.8615, 0.7675, 0.8624, 0.7614, 0.8667, 0.7759, 0.8369, 0.7778, 0.8409, 0.9316, 0.5855, 0.9283, 0.05398, 0.9316, 0.05549, 0.4243, 0.8194, 0.06698, 0.7964, 0.06705, 0.4065, 0.4243, 0.7545, 0.8621, 0.1907, 0.8827, 0.5813, 0.88, 0.5849, 0.8591, 0.189, 0.7919, 0.4262, 0.4317, 0.4271, 0.4351, 0.4231, 0.7919, 0.423, 0.9057, 0.2803, 0.8795, 0.2794, 0.876, 0.277, 0.8465, 0.2005, 0.857, 0.1898, 0.8605, 0.1899, 0.8761, 0.2814, 0.8733, 0.2791, 0.876, 0.277, 0.8795, 0.2794, 0.8795, 0.2794, 0.9057, 0.2803, 0.9249, 0.2961, 0.5808, 0.8478, 0.4345, 0.4658, 0.4345, 0.4351, 0.5808, 0.4395])
me_cube_001.materials.append(mat_material)
me_cube_001.use_remesh_preserve_volume = False
me_cube_001.use_remesh_preserve_attributes = False
me_cube_001.use_mirror_vertex_groups = False
me_cube_001.update()

# ---- objects
ob_cube = bpy.data.objects.new('Cube', me_cube_001)
ob_point = bpy.data.objects.new('Point', light_point)
ob_camera = bpy.data.objects.new('Camera', cam_camera_001)

# ---- transforms, parenting, visibility, modifiers, constraints
ob_cube.location = (0.0, 0.0, 0.0)
ob_cube.scale = (0.07, 0.07, 0.07)
ob_cube.lineart.crease_threshold = 0.0
_m = ob_cube.modifiers.new('Mirror', 'MIRROR')
_m.use_clip = True
ob_point.location = (7.432, -11.03, 11.3)
ob_point.lineart.crease_threshold = 0.0
ob_camera.location = (3.514, -4.248, 1.916)
ob_camera.rotation_euler = (1.249, 8.122e-07, 0.6832)
ob_camera.lineart.crease_threshold = 0.0

# ---- collection membership
col_collection_1.objects.link(ob_cube)
col_collection_10.objects.link(ob_point)
col_collection_10.objects.link(ob_camera)

# ---- scene / render settings (as saved in the file)
scene.camera = ob_camera
scene.frame_start = 1; scene.frame_end = 250; scene.frame_set(1)
scene.render.engine = 'BLENDER_EEVEE_NEXT'
scene.render.resolution_percentage = 50
scene.render.dither_intensity = 0.0
scene.render.bake_margin = 4
scene.cycles.use_denoising = False
scene.cycles.samples = 10
scene.cycles.sampling_pattern = 'TABULATED_SOBOL'
scene.cycles.light_sampling_threshold = 0.0
scene.cycles.use_adaptive_sampling = False
scene.cycles.use_light_tree = False
scene.cycles.blur_glossy = 0.0
scene.cycles.volume_bounces = 1
scene.cycles.pixel_filter_type = 'GAUSSIAN'
scene.cycles.sample_clamp_indirect = 0.0
scene.view_settings.view_transform = 'Standard'
bpy.context.view_layer.update()
